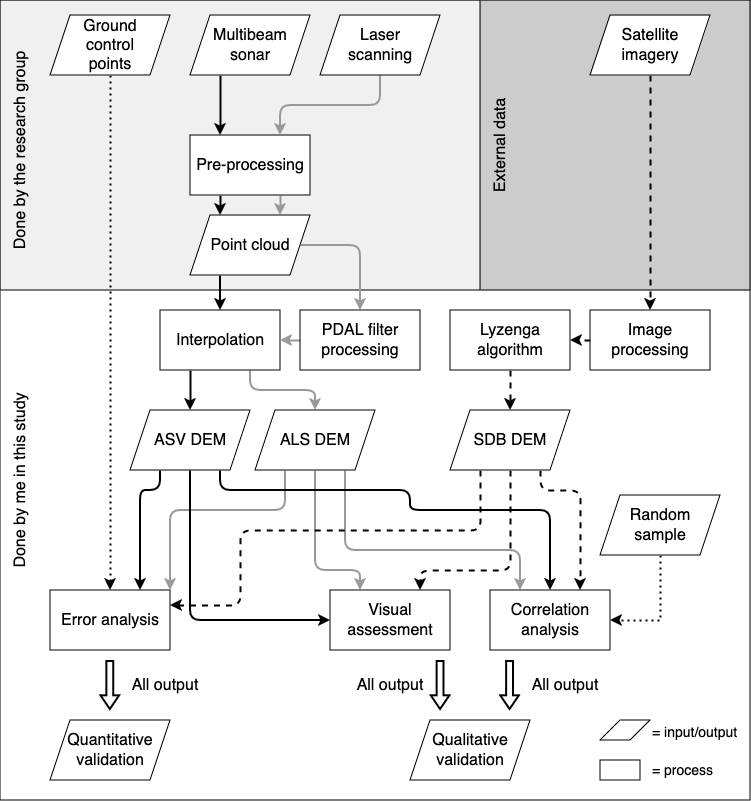

The diagram above was exported from draw.io. Its source (the exported page's mxGraphModel, read from the mxfile embedded in the PNG):
<mxGraphModel dx="3767" dy="1567" grid="1" gridSize="10" guides="1" tooltips="1" connect="1" arrows="1" fold="1" page="1" pageScale="1" pageWidth="850" pageHeight="1100" math="0" shadow="0">
  <root>
    <mxCell id="0" />
    <mxCell id="1" parent="0" />
    <mxCell id="LvKuQFU7ozeL5Fw51LM1-57" value="" style="rounded=0;whiteSpace=wrap;html=1;strokeColor=default;" vertex="1" parent="1">
      <mxGeometry x="-770" width="750" height="800" as="geometry" />
    </mxCell>
    <mxCell id="LvKuQFU7ozeL5Fw51LM1-56" value="" style="rounded=0;whiteSpace=wrap;html=1;strokeColor=default;fillColor=#CCCCCC;" vertex="1" parent="1">
      <mxGeometry x="-290" width="270" height="290" as="geometry" />
    </mxCell>
    <mxCell id="LvKuQFU7ozeL5Fw51LM1-55" value="" style="rounded=0;whiteSpace=wrap;html=1;strokeColor=default;fillColor=#f0f0f0;" vertex="1" parent="1">
      <mxGeometry x="-770" width="480" height="290" as="geometry" />
    </mxCell>
    <mxCell id="LvKuQFU7ozeL5Fw51LM1-46" style="edgeStyle=orthogonalEdgeStyle;rounded=1;orthogonalLoop=1;jettySize=auto;html=1;exitX=0.5;exitY=1;exitDx=0;exitDy=0;entryX=0.25;entryY=0;entryDx=0;entryDy=0;strokeColor=#999999;curved=0;strokeWidth=2;" edge="1" parent="1" source="i8rGELKgGy6cu4FC0dVP-7" target="i8rGELKgGy6cu4FC0dVP-21">
      <mxGeometry relative="1" as="geometry">
        <Array as="points">
          <mxPoint x="-455" y="570" />
          <mxPoint x="-410" y="570" />
        </Array>
      </mxGeometry>
    </mxCell>
    <mxCell id="EHCmPFUqnvr8g5ONjbGz-50" style="edgeStyle=orthogonalEdgeStyle;rounded=0;orthogonalLoop=1;jettySize=auto;html=1;exitX=0.25;exitY=1;exitDx=0;exitDy=0;entryX=0.25;entryY=0;entryDx=0;entryDy=0;strokeColor=#000000;strokeWidth=2;" parent="1" source="i8rGELKgGy6cu4FC0dVP-5" target="i8rGELKgGy6cu4FC0dVP-30" edge="1">
      <mxGeometry relative="1" as="geometry" />
    </mxCell>
    <mxCell id="i8rGELKgGy6cu4FC0dVP-5" value="" style="shape=parallelogram;perimeter=parallelogramPerimeter;whiteSpace=wrap;html=1;fixedSize=1;fontSize=16;strokeWidth=1;strokeColor=#000000;" parent="1" vertex="1">
      <mxGeometry x="-580" y="15" width="120" height="60" as="geometry" />
    </mxCell>
    <mxCell id="LvKuQFU7ozeL5Fw51LM1-8" style="edgeStyle=orthogonalEdgeStyle;rounded=0;orthogonalLoop=1;jettySize=auto;html=1;exitX=0.25;exitY=1;exitDx=0;exitDy=0;entryX=0.5;entryY=0;entryDx=0;entryDy=0;strokeColor=#000000;strokeWidth=2;" edge="1" parent="1" source="i8rGELKgGy6cu4FC0dVP-6" target="EHCmPFUqnvr8g5ONjbGz-42">
      <mxGeometry relative="1" as="geometry" />
    </mxCell>
    <mxCell id="LvKuQFU7ozeL5Fw51LM1-11" style="edgeStyle=orthogonalEdgeStyle;rounded=1;orthogonalLoop=1;jettySize=auto;html=1;exitX=0.75;exitY=1;exitDx=0;exitDy=0;entryX=0.5;entryY=0;entryDx=0;entryDy=0;strokeColor=#999999;strokeWidth=2;curved=0;" edge="1" parent="1" source="i8rGELKgGy6cu4FC0dVP-6" target="i8rGELKgGy6cu4FC0dVP-7">
      <mxGeometry relative="1" as="geometry" />
    </mxCell>
    <mxCell id="i8rGELKgGy6cu4FC0dVP-6" value="Interpolation" style="rounded=0;whiteSpace=wrap;html=1;fontSize=16;" parent="1" vertex="1">
      <mxGeometry x="-610" y="310" width="120" height="60" as="geometry" />
    </mxCell>
    <mxCell id="LvKuQFU7ozeL5Fw51LM1-45" style="edgeStyle=orthogonalEdgeStyle;rounded=1;orthogonalLoop=1;jettySize=auto;html=1;exitX=0.75;exitY=1;exitDx=0;exitDy=0;entryX=0.25;entryY=0;entryDx=0;entryDy=0;strokeColor=#999999;curved=0;strokeWidth=2;" edge="1" parent="1" source="i8rGELKgGy6cu4FC0dVP-7" target="i8rGELKgGy6cu4FC0dVP-28">
      <mxGeometry relative="1" as="geometry">
        <Array as="points">
          <mxPoint x="-425" y="550" />
          <mxPoint x="-250" y="550" />
        </Array>
      </mxGeometry>
    </mxCell>
    <mxCell id="LvKuQFU7ozeL5Fw51LM1-47" style="edgeStyle=orthogonalEdgeStyle;rounded=1;orthogonalLoop=1;jettySize=auto;html=1;exitX=0.25;exitY=1;exitDx=0;exitDy=0;entryX=1;entryY=0;entryDx=0;entryDy=0;strokeColor=#999999;curved=0;strokeWidth=2;" edge="1" parent="1" source="i8rGELKgGy6cu4FC0dVP-7" target="i8rGELKgGy6cu4FC0dVP-16">
      <mxGeometry relative="1" as="geometry">
        <Array as="points">
          <mxPoint x="-485" y="510" />
          <mxPoint x="-600" y="510" />
        </Array>
      </mxGeometry>
    </mxCell>
    <mxCell id="i8rGELKgGy6cu4FC0dVP-7" value="ALS DEM" style="shape=parallelogram;perimeter=parallelogramPerimeter;whiteSpace=wrap;html=1;fixedSize=1;fontSize=16;strokeColor=#000000;strokeWidth=1;" parent="1" vertex="1">
      <mxGeometry x="-515" y="410" width="120" height="60" as="geometry" />
    </mxCell>
    <mxCell id="LvKuQFU7ozeL5Fw51LM1-13" style="edgeStyle=orthogonalEdgeStyle;rounded=1;orthogonalLoop=1;jettySize=auto;html=1;exitX=0.5;exitY=1;exitDx=0;exitDy=0;entryX=0.5;entryY=0;entryDx=0;entryDy=0;strokeColor=#000000;dashed=1;strokeWidth=2;curved=0;" edge="1" parent="1" source="i8rGELKgGy6cu4FC0dVP-8" target="i8rGELKgGy6cu4FC0dVP-10">
      <mxGeometry relative="1" as="geometry" />
    </mxCell>
    <mxCell id="i8rGELKgGy6cu4FC0dVP-8" value="Satellite imagery" style="shape=parallelogram;perimeter=parallelogramPerimeter;whiteSpace=wrap;html=1;fixedSize=1;fontSize=16;strokeWidth=1;strokeColor=#000000;" parent="1" vertex="1">
      <mxGeometry x="-180" y="15" width="120" height="60" as="geometry" />
    </mxCell>
    <mxCell id="i8rGELKgGy6cu4FC0dVP-9" value="&lt;font style=&quot;font-size: 16px;&quot;&gt;Quantitative &lt;font style=&quot;font-size: 16px;&quot;&gt;validation&lt;/font&gt;&lt;/font&gt;" style="shape=parallelogram;perimeter=parallelogramPerimeter;whiteSpace=wrap;html=1;fixedSize=1;fontSize=16;strokeWidth=1;strokeColor=#000000;" parent="1" vertex="1">
      <mxGeometry x="-720" y="720" width="120" height="60" as="geometry" />
    </mxCell>
    <mxCell id="LvKuQFU7ozeL5Fw51LM1-18" style="edgeStyle=orthogonalEdgeStyle;rounded=0;orthogonalLoop=1;jettySize=auto;html=1;exitX=0;exitY=0.5;exitDx=0;exitDy=0;entryX=1;entryY=0.5;entryDx=0;entryDy=0;strokeColor=#000000;dashed=1;strokeWidth=2;" edge="1" parent="1" source="i8rGELKgGy6cu4FC0dVP-10" target="lmpxuDY5YWDn5dHqJi82-12">
      <mxGeometry relative="1" as="geometry" />
    </mxCell>
    <mxCell id="i8rGELKgGy6cu4FC0dVP-10" value="&lt;font style=&quot;font-size: 16px;&quot;&gt;Image processing&lt;br style=&quot;font-size: 16px;&quot;&gt;&lt;/font&gt;" style="rounded=0;whiteSpace=wrap;html=1;fontSize=16;" parent="1" vertex="1">
      <mxGeometry x="-180" y="310" width="120" height="60" as="geometry" />
    </mxCell>
    <mxCell id="i8rGELKgGy6cu4FC0dVP-11" value="Multibeam sonar" style="text;html=1;strokeColor=none;fillColor=none;align=center;verticalAlign=middle;whiteSpace=wrap;rounded=0;fontSize=16;" parent="1" vertex="1">
      <mxGeometry x="-550" y="30" width="60" height="30" as="geometry" />
    </mxCell>
    <mxCell id="i8rGELKgGy6cu4FC0dVP-16" value="&lt;font style=&quot;font-size: 16px;&quot;&gt;Error analysis&lt;br style=&quot;font-size: 16px;&quot;&gt;&lt;/font&gt;" style="rounded=0;whiteSpace=wrap;html=1;fontSize=16;" parent="1" vertex="1">
      <mxGeometry x="-720" y="590" width="120" height="60" as="geometry" />
    </mxCell>
    <mxCell id="LvKuQFU7ozeL5Fw51LM1-33" style="edgeStyle=orthogonalEdgeStyle;rounded=0;orthogonalLoop=1;jettySize=auto;html=1;exitX=0.5;exitY=1;exitDx=0;exitDy=0;entryX=0.5;entryY=0;entryDx=0;entryDy=0;strokeColor=#000000;strokeWidth=2;dashed=1;dashPattern=1 2;" edge="1" parent="1" source="i8rGELKgGy6cu4FC0dVP-19" target="i8rGELKgGy6cu4FC0dVP-16">
      <mxGeometry relative="1" as="geometry" />
    </mxCell>
    <mxCell id="i8rGELKgGy6cu4FC0dVP-19" value="Ground&lt;br&gt;control&lt;br&gt;points" style="shape=parallelogram;perimeter=parallelogramPerimeter;whiteSpace=wrap;html=1;fixedSize=1;fontSize=16;strokeWidth=1;strokeColor=#000000;" parent="1" vertex="1">
      <mxGeometry x="-720" y="15" width="120" height="60" as="geometry" />
    </mxCell>
    <mxCell id="i8rGELKgGy6cu4FC0dVP-21" value="&lt;font style=&quot;font-size: 16px;&quot;&gt;Visual assessment&lt;br style=&quot;font-size: 16px;&quot;&gt;&lt;/font&gt;" style="rounded=0;whiteSpace=wrap;html=1;fontSize=16;" parent="1" vertex="1">
      <mxGeometry x="-440" y="590" width="120" height="60" as="geometry" />
    </mxCell>
    <mxCell id="i8rGELKgGy6cu4FC0dVP-24" value="&lt;font style=&quot;font-size: 16px;&quot;&gt;Qualitative validation&lt;br&gt;&lt;/font&gt;" style="shape=parallelogram;perimeter=parallelogramPerimeter;whiteSpace=wrap;html=1;fixedSize=1;fontSize=16;strokeWidth=1;strokeColor=#000000;" parent="1" vertex="1">
      <mxGeometry x="-360" y="720" width="120" height="60" as="geometry" />
    </mxCell>
    <mxCell id="i8rGELKgGy6cu4FC0dVP-28" value="&lt;font style=&quot;font-size: 16px;&quot;&gt;Correlation analysis&lt;br style=&quot;font-size: 16px;&quot;&gt;&lt;/font&gt;" style="rounded=0;whiteSpace=wrap;html=1;fontSize=16;" parent="1" vertex="1">
      <mxGeometry x="-280" y="590" width="120" height="60" as="geometry" />
    </mxCell>
    <mxCell id="LvKuQFU7ozeL5Fw51LM1-3" style="edgeStyle=orthogonalEdgeStyle;rounded=0;orthogonalLoop=1;jettySize=auto;html=1;exitX=0.25;exitY=1;exitDx=0;exitDy=0;entryX=0.25;entryY=0;entryDx=0;entryDy=0;strokeColor=#000000;strokeWidth=2;" edge="1" parent="1" source="i8rGELKgGy6cu4FC0dVP-30" target="gB2nRYfnDEBCAoPmxmzj-8">
      <mxGeometry relative="1" as="geometry" />
    </mxCell>
    <mxCell id="LvKuQFU7ozeL5Fw51LM1-4" style="edgeStyle=orthogonalEdgeStyle;rounded=0;orthogonalLoop=1;jettySize=auto;html=1;exitX=0.75;exitY=1;exitDx=0;exitDy=0;entryX=0.75;entryY=0;entryDx=0;entryDy=0;strokeColor=#999999;strokeWidth=2;" edge="1" parent="1" source="i8rGELKgGy6cu4FC0dVP-30" target="gB2nRYfnDEBCAoPmxmzj-8">
      <mxGeometry relative="1" as="geometry" />
    </mxCell>
    <mxCell id="i8rGELKgGy6cu4FC0dVP-30" value="&lt;font style=&quot;font-size: 16px;&quot;&gt;Pre-processing&lt;/font&gt;" style="rounded=0;whiteSpace=wrap;html=1;fontSize=16;" parent="1" vertex="1">
      <mxGeometry x="-580" y="135" width="120" height="60" as="geometry" />
    </mxCell>
    <mxCell id="i8rGELKgGy6cu4FC0dVP-32" value="Done by me in this study" style="text;html=1;strokeColor=none;fillColor=none;align=center;verticalAlign=middle;whiteSpace=wrap;rounded=0;fontSize=16;rotation=-90;" parent="1" vertex="1">
      <mxGeometry x="-850" y="465" width="200" height="30" as="geometry" />
    </mxCell>
    <mxCell id="i8rGELKgGy6cu4FC0dVP-34" value="Done by the research group" style="text;html=1;strokeColor=none;fillColor=none;align=center;verticalAlign=middle;whiteSpace=wrap;rounded=0;fontSize=16;rotation=-90;" parent="1" vertex="1">
      <mxGeometry x="-860" y="135" width="220" height="30" as="geometry" />
    </mxCell>
    <mxCell id="LvKuQFU7ozeL5Fw51LM1-19" style="edgeStyle=orthogonalEdgeStyle;rounded=0;orthogonalLoop=1;jettySize=auto;html=1;exitX=0.5;exitY=1;exitDx=0;exitDy=0;strokeColor=#000000;dashed=1;strokeWidth=2;" edge="1" parent="1" source="lmpxuDY5YWDn5dHqJi82-12" target="lmpxuDY5YWDn5dHqJi82-14">
      <mxGeometry relative="1" as="geometry" />
    </mxCell>
    <mxCell id="LvKuQFU7ozeL5Fw51LM1-43" style="edgeStyle=orthogonalEdgeStyle;rounded=1;orthogonalLoop=1;jettySize=auto;html=1;exitX=0.25;exitY=1;exitDx=0;exitDy=0;entryX=1;entryY=0.25;entryDx=0;entryDy=0;strokeColor=#000000;curved=0;strokeWidth=2;dashed=1;" edge="1" parent="1" source="lmpxuDY5YWDn5dHqJi82-14" target="i8rGELKgGy6cu4FC0dVP-16">
      <mxGeometry relative="1" as="geometry">
        <Array as="points">
          <mxPoint x="-290" y="530" />
          <mxPoint x="-530" y="530" />
          <mxPoint x="-530" y="605" />
        </Array>
      </mxGeometry>
    </mxCell>
    <mxCell id="lmpxuDY5YWDn5dHqJi82-12" value="&lt;font style=&quot;font-size: 16px;&quot;&gt;Lyzenga algorithm&lt;br style=&quot;font-size: 16px;&quot;&gt;&lt;/font&gt;" style="rounded=0;whiteSpace=wrap;html=1;fontSize=16;" parent="1" vertex="1">
      <mxGeometry x="-320" y="310" width="120" height="60" as="geometry" />
    </mxCell>
    <mxCell id="LvKuQFU7ozeL5Fw51LM1-39" style="edgeStyle=orthogonalEdgeStyle;rounded=1;orthogonalLoop=1;jettySize=auto;html=1;entryX=0.75;entryY=0;entryDx=0;entryDy=0;strokeColor=#000000;exitX=0.5;exitY=1;exitDx=0;exitDy=0;curved=0;dashed=1;strokeWidth=2;" edge="1" parent="1" source="lmpxuDY5YWDn5dHqJi82-14" target="i8rGELKgGy6cu4FC0dVP-21">
      <mxGeometry relative="1" as="geometry">
        <mxPoint x="-260" y="500" as="sourcePoint" />
        <Array as="points">
          <mxPoint x="-260" y="570" />
          <mxPoint x="-350" y="570" />
        </Array>
      </mxGeometry>
    </mxCell>
    <mxCell id="LvKuQFU7ozeL5Fw51LM1-44" style="edgeStyle=orthogonalEdgeStyle;rounded=1;orthogonalLoop=1;jettySize=auto;html=1;exitX=0.75;exitY=1;exitDx=0;exitDy=0;entryX=0.75;entryY=0;entryDx=0;entryDy=0;curved=0;strokeColor=#000000;dashed=1;strokeWidth=2;" edge="1" parent="1" source="lmpxuDY5YWDn5dHqJi82-14" target="i8rGELKgGy6cu4FC0dVP-28">
      <mxGeometry relative="1" as="geometry">
        <Array as="points">
          <mxPoint x="-230" y="490" />
          <mxPoint x="-190" y="490" />
        </Array>
      </mxGeometry>
    </mxCell>
    <mxCell id="lmpxuDY5YWDn5dHqJi82-14" value="SDB DEM" style="shape=parallelogram;perimeter=parallelogramPerimeter;whiteSpace=wrap;html=1;fixedSize=1;fontSize=16;strokeColor=#000000;strokeWidth=1;" parent="1" vertex="1">
      <mxGeometry x="-320" y="410" width="120" height="60" as="geometry" />
    </mxCell>
    <mxCell id="LvKuQFU7ozeL5Fw51LM1-5" style="edgeStyle=orthogonalEdgeStyle;rounded=1;orthogonalLoop=1;jettySize=auto;html=1;exitX=1;exitY=0.5;exitDx=0;exitDy=0;strokeColor=#999999;entryX=0.5;entryY=0;entryDx=0;entryDy=0;strokeWidth=2;curved=0;" edge="1" parent="1" source="gB2nRYfnDEBCAoPmxmzj-8" target="EHCmPFUqnvr8g5ONjbGz-30">
      <mxGeometry relative="1" as="geometry">
        <mxPoint x="-400" y="245" as="targetPoint" />
        <Array as="points">
          <mxPoint x="-410" y="245" />
        </Array>
      </mxGeometry>
    </mxCell>
    <mxCell id="LvKuQFU7ozeL5Fw51LM1-48" style="edgeStyle=orthogonalEdgeStyle;rounded=0;orthogonalLoop=1;jettySize=auto;html=1;exitX=0.25;exitY=1;exitDx=0;exitDy=0;entryX=0.5;entryY=0;entryDx=0;entryDy=0;strokeColor=#000000;strokeWidth=2;" edge="1" parent="1" source="gB2nRYfnDEBCAoPmxmzj-8" target="i8rGELKgGy6cu4FC0dVP-6">
      <mxGeometry relative="1" as="geometry">
        <Array as="points">
          <mxPoint x="-550" y="300" />
          <mxPoint x="-550" y="300" />
        </Array>
      </mxGeometry>
    </mxCell>
    <mxCell id="gB2nRYfnDEBCAoPmxmzj-8" value="Point cloud" style="shape=parallelogram;perimeter=parallelogramPerimeter;whiteSpace=wrap;html=1;fixedSize=1;fontSize=16;strokeColor=#000000;strokeWidth=1;" parent="1" vertex="1">
      <mxGeometry x="-580" y="215" width="120" height="60" as="geometry" />
    </mxCell>
    <mxCell id="EHCmPFUqnvr8g5ONjbGz-49" style="edgeStyle=orthogonalEdgeStyle;rounded=1;orthogonalLoop=1;jettySize=auto;html=1;exitX=0.5;exitY=1;exitDx=0;exitDy=0;entryX=0.75;entryY=0;entryDx=0;entryDy=0;strokeColor=#999999;strokeWidth=2;curved=0;" parent="1" source="EHCmPFUqnvr8g5ONjbGz-3" target="i8rGELKgGy6cu4FC0dVP-30" edge="1">
      <mxGeometry relative="1" as="geometry" />
    </mxCell>
    <mxCell id="EHCmPFUqnvr8g5ONjbGz-3" value="" style="shape=parallelogram;perimeter=parallelogramPerimeter;whiteSpace=wrap;html=1;fixedSize=1;fontSize=16;strokeWidth=1;strokeColor=#000000;" parent="1" vertex="1">
      <mxGeometry x="-450" y="15" width="120" height="60" as="geometry" />
    </mxCell>
    <mxCell id="EHCmPFUqnvr8g5ONjbGz-4" value="Laser scanning" style="text;html=1;strokeColor=none;fillColor=none;align=center;verticalAlign=middle;whiteSpace=wrap;rounded=0;fontSize=16;" parent="1" vertex="1">
      <mxGeometry x="-420" y="30" width="60" height="30" as="geometry" />
    </mxCell>
    <mxCell id="EHCmPFUqnvr8g5ONjbGz-6" value="" style="ellipse;whiteSpace=wrap;html=1;align=center;aspect=fixed;fillColor=none;strokeColor=none;resizable=0;perimeter=centerPerimeter;rotatable=0;allowArrows=0;points=[];outlineConnect=1;" parent="1" vertex="1">
      <mxGeometry x="-280" y="335" width="10" height="10" as="geometry" />
    </mxCell>
    <mxCell id="LvKuQFU7ozeL5Fw51LM1-7" style="edgeStyle=orthogonalEdgeStyle;rounded=0;orthogonalLoop=1;jettySize=auto;html=1;exitX=0;exitY=0.5;exitDx=0;exitDy=0;strokeColor=#999999;entryX=1;entryY=0.5;entryDx=0;entryDy=0;strokeWidth=2;" edge="1" parent="1" source="EHCmPFUqnvr8g5ONjbGz-30" target="i8rGELKgGy6cu4FC0dVP-6">
      <mxGeometry relative="1" as="geometry">
        <mxPoint x="-420" y="430" as="targetPoint" />
      </mxGeometry>
    </mxCell>
    <mxCell id="EHCmPFUqnvr8g5ONjbGz-30" value="PDAL filter processing" style="rounded=0;whiteSpace=wrap;html=1;fontSize=16;" parent="1" vertex="1">
      <mxGeometry x="-470" y="310" width="120" height="60" as="geometry" />
    </mxCell>
    <mxCell id="LvKuQFU7ozeL5Fw51LM1-40" style="edgeStyle=orthogonalEdgeStyle;rounded=1;orthogonalLoop=1;jettySize=auto;html=1;exitX=0.25;exitY=1;exitDx=0;exitDy=0;entryX=0.75;entryY=0;entryDx=0;entryDy=0;strokeColor=#000000;curved=0;strokeWidth=2;" edge="1" parent="1" source="EHCmPFUqnvr8g5ONjbGz-42" target="i8rGELKgGy6cu4FC0dVP-16">
      <mxGeometry relative="1" as="geometry">
        <Array as="points">
          <mxPoint x="-610" y="490" />
          <mxPoint x="-630" y="490" />
        </Array>
      </mxGeometry>
    </mxCell>
    <mxCell id="LvKuQFU7ozeL5Fw51LM1-41" style="edgeStyle=orthogonalEdgeStyle;rounded=1;orthogonalLoop=1;jettySize=auto;html=1;exitX=0.5;exitY=1;exitDx=0;exitDy=0;entryX=0;entryY=0.5;entryDx=0;entryDy=0;strokeColor=#000000;curved=0;strokeWidth=2;" edge="1" parent="1" source="EHCmPFUqnvr8g5ONjbGz-42" target="i8rGELKgGy6cu4FC0dVP-21">
      <mxGeometry relative="1" as="geometry" />
    </mxCell>
    <mxCell id="LvKuQFU7ozeL5Fw51LM1-42" style="rounded=1;orthogonalLoop=1;jettySize=auto;html=1;exitX=0.75;exitY=1;exitDx=0;exitDy=0;entryX=0.5;entryY=0;entryDx=0;entryDy=0;strokeColor=#000000;edgeStyle=orthogonalEdgeStyle;curved=0;strokeWidth=2;" edge="1" parent="1" source="EHCmPFUqnvr8g5ONjbGz-42" target="i8rGELKgGy6cu4FC0dVP-28">
      <mxGeometry relative="1" as="geometry">
        <Array as="points">
          <mxPoint x="-550" y="490" />
          <mxPoint x="-360" y="490" />
          <mxPoint x="-360" y="510" />
          <mxPoint x="-220" y="510" />
        </Array>
      </mxGeometry>
    </mxCell>
    <mxCell id="EHCmPFUqnvr8g5ONjbGz-42" value="ASV DEM" style="shape=parallelogram;perimeter=parallelogramPerimeter;whiteSpace=wrap;html=1;fixedSize=1;fontSize=16;strokeColor=#000000;strokeWidth=1;" parent="1" vertex="1">
      <mxGeometry x="-640" y="410" width="120" height="60" as="geometry" />
    </mxCell>
    <mxCell id="LvKuQFU7ozeL5Fw51LM1-2" value="External data" style="text;html=1;strokeColor=none;fillColor=none;align=center;verticalAlign=middle;whiteSpace=wrap;rounded=0;fontSize=16;rotation=-90;" vertex="1" parent="1">
      <mxGeometry x="-380" y="130" width="220" height="30" as="geometry" />
    </mxCell>
    <mxCell id="LvKuQFU7ozeL5Fw51LM1-37" style="edgeStyle=orthogonalEdgeStyle;rounded=0;orthogonalLoop=1;jettySize=auto;html=1;exitX=0.5;exitY=1;exitDx=0;exitDy=0;entryX=1;entryY=0.5;entryDx=0;entryDy=0;strokeColor=#000000;strokeWidth=2;dashed=1;dashPattern=1 2;" edge="1" parent="1" source="i8rGELKgGy6cu4FC0dVP-26" target="i8rGELKgGy6cu4FC0dVP-28">
      <mxGeometry relative="1" as="geometry">
        <Array as="points">
          <mxPoint x="-110" y="620" />
        </Array>
      </mxGeometry>
    </mxCell>
    <mxCell id="i8rGELKgGy6cu4FC0dVP-26" value="&lt;font style=&quot;font-size: 16px;&quot;&gt;Random&lt;br&gt;sample&lt;br style=&quot;font-size: 16px;&quot;&gt;&lt;/font&gt;" style="shape=parallelogram;perimeter=parallelogramPerimeter;whiteSpace=wrap;html=1;fixedSize=1;fontSize=16;strokeColor=#000000;strokeWidth=1;" parent="1" vertex="1">
      <mxGeometry x="-170" y="495" width="120" height="60" as="geometry" />
    </mxCell>
    <mxCell id="LvKuQFU7ozeL5Fw51LM1-52" value="" style="shape=flexArrow;endArrow=classic;html=1;rounded=0;width=5.833333333333333;endSize=3.888888888888889;endWidth=9.768518518518517;strokeWidth=2;" edge="1" parent="1">
      <mxGeometry width="50" height="50" relative="1" as="geometry">
        <mxPoint x="-660.2900000000001" y="660" as="sourcePoint" />
        <mxPoint x="-660.2900000000002" y="710" as="targetPoint" />
      </mxGeometry>
    </mxCell>
    <mxCell id="LvKuQFU7ozeL5Fw51LM1-59" value="" style="shape=flexArrow;endArrow=classic;html=1;rounded=0;width=5.833333333333333;endSize=3.888888888888889;endWidth=9.768518518518517;strokeWidth=2;" edge="1" parent="1">
      <mxGeometry width="50" height="50" relative="1" as="geometry">
        <mxPoint x="-330.00000000000006" y="660" as="sourcePoint" />
        <mxPoint x="-330.00000000000017" y="710" as="targetPoint" />
      </mxGeometry>
    </mxCell>
    <mxCell id="LvKuQFU7ozeL5Fw51LM1-60" value="" style="shape=flexArrow;endArrow=classic;html=1;rounded=0;width=5.833333333333333;endSize=3.888888888888889;endWidth=9.768518518518517;strokeWidth=2;" edge="1" parent="1">
      <mxGeometry width="50" height="50" relative="1" as="geometry">
        <mxPoint x="-260.4200000000001" y="660" as="sourcePoint" />
        <mxPoint x="-260.4200000000002" y="710" as="targetPoint" />
      </mxGeometry>
    </mxCell>
    <mxCell id="LvKuQFU7ozeL5Fw51LM1-61" value="&lt;font style=&quot;font-size: 16px;&quot;&gt;All output&lt;br&gt;&lt;/font&gt;" style="text;html=1;align=center;verticalAlign=middle;whiteSpace=wrap;rounded=0;" vertex="1" parent="1">
      <mxGeometry x="-650" y="670" width="90" height="30" as="geometry" />
    </mxCell>
    <mxCell id="LvKuQFU7ozeL5Fw51LM1-62" value="&lt;font style=&quot;font-size: 16px;&quot;&gt;All output&lt;br&gt;&lt;/font&gt;" style="text;html=1;align=center;verticalAlign=middle;whiteSpace=wrap;rounded=0;" vertex="1" parent="1">
      <mxGeometry x="-250" y="670" width="90" height="30" as="geometry" />
    </mxCell>
    <mxCell id="LvKuQFU7ozeL5Fw51LM1-63" value="&lt;font style=&quot;font-size: 16px;&quot;&gt;All output&lt;br&gt;&lt;/font&gt;" style="text;html=1;align=center;verticalAlign=middle;whiteSpace=wrap;rounded=0;" vertex="1" parent="1">
      <mxGeometry x="-425" y="670" width="90" height="30" as="geometry" />
    </mxCell>
    <mxCell id="LvKuQFU7ozeL5Fw51LM1-64" value="" style="group" vertex="1" connectable="0" parent="1">
      <mxGeometry x="-170" y="720" width="150" height="80" as="geometry" />
    </mxCell>
    <mxCell id="i8rGELKgGy6cu4FC0dVP-1" value="" style="shape=parallelogram;perimeter=parallelogramPerimeter;whiteSpace=wrap;html=1;fixedSize=1;fontSize=16;gradientColor=none;gradientDirection=west;fillColor=default;strokeColor=default;rounded=0;shadow=0;" parent="LvKuQFU7ozeL5Fw51LM1-64" vertex="1">
      <mxGeometry width="50" height="20" as="geometry" />
    </mxCell>
    <mxCell id="i8rGELKgGy6cu4FC0dVP-2" value="" style="rounded=0;whiteSpace=wrap;html=1;fontSize=16;" parent="LvKuQFU7ozeL5Fw51LM1-64" vertex="1">
      <mxGeometry y="40" width="40" height="20" as="geometry" />
    </mxCell>
    <mxCell id="i8rGELKgGy6cu4FC0dVP-3" value="&lt;div style=&quot;font-size: 14px;&quot; align=&quot;left&quot;&gt;&lt;font style=&quot;font-size: 14px;&quot;&gt;= input/output&lt;br&gt;&lt;/font&gt;&lt;/div&gt;" style="text;html=1;strokeColor=none;fillColor=none;align=left;verticalAlign=middle;whiteSpace=wrap;rounded=0;fontSize=16;" parent="LvKuQFU7ozeL5Fw51LM1-64" vertex="1">
      <mxGeometry x="50" y="5" width="100" height="15" as="geometry" />
    </mxCell>
    <mxCell id="i8rGELKgGy6cu4FC0dVP-4" value="&lt;font style=&quot;font-size: 14px;&quot; face=&quot;Helvetica&quot;&gt;= process&lt;br&gt;&lt;/font&gt;" style="text;html=1;strokeColor=none;fillColor=none;align=left;verticalAlign=middle;whiteSpace=wrap;rounded=0;fontSize=16;" parent="LvKuQFU7ozeL5Fw51LM1-64" vertex="1">
      <mxGeometry x="50" y="42.5" width="80" height="15" as="geometry" />
    </mxCell>
  </root>
</mxGraphModel>